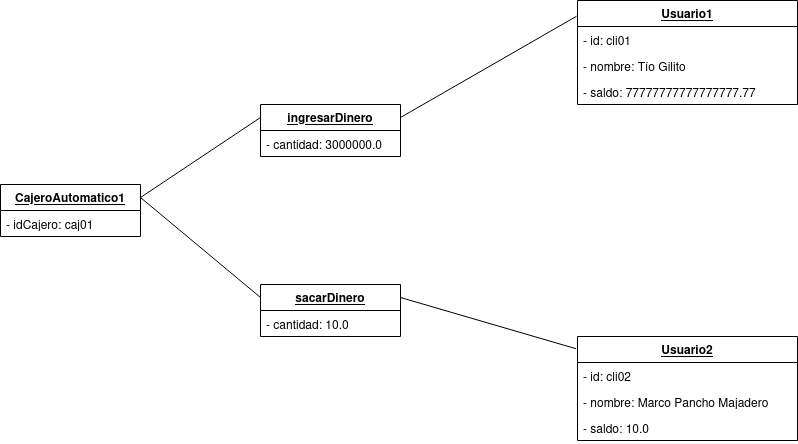

The diagram above was exported from draw.io. Its source (the exported page's mxGraphModel, read from the mxfile embedded in the PNG):
<mxGraphModel dx="881" dy="819" grid="1" gridSize="10" guides="1" tooltips="1" connect="1" arrows="1" fold="1" page="1" pageScale="1" pageWidth="827" pageHeight="1169" math="0" shadow="0">
  <root>
    <mxCell id="0" />
    <mxCell id="1" parent="0" />
    <mxCell id="7Ncsc0BpxfWHSi_nbkLo-17" value="&lt;u&gt;&lt;b&gt;CajeroAutomatico1&lt;/b&gt;&lt;/u&gt;" style="swimlane;fontStyle=0;childLayout=stackLayout;horizontal=1;startSize=26;fillColor=none;horizontalStack=0;resizeParent=1;resizeParentMax=0;resizeLast=0;collapsible=1;marginBottom=0;whiteSpace=wrap;html=1;" vertex="1" parent="1">
      <mxGeometry x="30" y="340" width="140" height="52" as="geometry" />
    </mxCell>
    <mxCell id="7Ncsc0BpxfWHSi_nbkLo-18" value="- idCajero: caj01" style="text;strokeColor=none;fillColor=none;align=left;verticalAlign=top;spacingLeft=4;spacingRight=4;overflow=hidden;rotatable=0;points=[[0,0.5],[1,0.5]];portConstraint=eastwest;whiteSpace=wrap;html=1;" vertex="1" parent="7Ncsc0BpxfWHSi_nbkLo-17">
      <mxGeometry y="26" width="140" height="26" as="geometry" />
    </mxCell>
    <mxCell id="7Ncsc0BpxfWHSi_nbkLo-21" value="&lt;u&gt;&lt;b&gt;Usuario2&lt;/b&gt;&lt;/u&gt;" style="swimlane;fontStyle=0;childLayout=stackLayout;horizontal=1;startSize=26;fillColor=none;horizontalStack=0;resizeParent=1;resizeParentMax=0;resizeLast=0;collapsible=1;marginBottom=0;whiteSpace=wrap;html=1;" vertex="1" parent="1">
      <mxGeometry x="607" y="492" width="220" height="104" as="geometry" />
    </mxCell>
    <mxCell id="7Ncsc0BpxfWHSi_nbkLo-24" value="- id: cli02" style="text;strokeColor=none;fillColor=none;align=left;verticalAlign=top;spacingLeft=4;spacingRight=4;overflow=hidden;rotatable=0;points=[[0,0.5],[1,0.5]];portConstraint=eastwest;whiteSpace=wrap;html=1;" vertex="1" parent="7Ncsc0BpxfWHSi_nbkLo-21">
      <mxGeometry y="26" width="220" height="26" as="geometry" />
    </mxCell>
    <mxCell id="7Ncsc0BpxfWHSi_nbkLo-22" value="- nombre: Marco Pancho Majadero" style="text;strokeColor=none;fillColor=none;align=left;verticalAlign=top;spacingLeft=4;spacingRight=4;overflow=hidden;rotatable=0;points=[[0,0.5],[1,0.5]];portConstraint=eastwest;whiteSpace=wrap;html=1;" vertex="1" parent="7Ncsc0BpxfWHSi_nbkLo-21">
      <mxGeometry y="52" width="220" height="26" as="geometry" />
    </mxCell>
    <mxCell id="7Ncsc0BpxfWHSi_nbkLo-23" value="- saldo: 10.0" style="text;strokeColor=none;fillColor=none;align=left;verticalAlign=top;spacingLeft=4;spacingRight=4;overflow=hidden;rotatable=0;points=[[0,0.5],[1,0.5]];portConstraint=eastwest;whiteSpace=wrap;html=1;" vertex="1" parent="7Ncsc0BpxfWHSi_nbkLo-21">
      <mxGeometry y="78" width="220" height="26" as="geometry" />
    </mxCell>
    <mxCell id="7Ncsc0BpxfWHSi_nbkLo-25" value="&lt;u&gt;&lt;b&gt;ingresarDinero&lt;/b&gt;&lt;/u&gt;" style="swimlane;fontStyle=0;childLayout=stackLayout;horizontal=1;startSize=26;fillColor=none;horizontalStack=0;resizeParent=1;resizeParentMax=0;resizeLast=0;collapsible=1;marginBottom=0;whiteSpace=wrap;html=1;" vertex="1" parent="1">
      <mxGeometry x="290" y="260" width="140" height="52" as="geometry" />
    </mxCell>
    <mxCell id="7Ncsc0BpxfWHSi_nbkLo-26" value="- cantidad: 3000000.0" style="text;strokeColor=none;fillColor=none;align=left;verticalAlign=top;spacingLeft=4;spacingRight=4;overflow=hidden;rotatable=0;points=[[0,0.5],[1,0.5]];portConstraint=eastwest;whiteSpace=wrap;html=1;" vertex="1" parent="7Ncsc0BpxfWHSi_nbkLo-25">
      <mxGeometry y="26" width="140" height="26" as="geometry" />
    </mxCell>
    <mxCell id="7Ncsc0BpxfWHSi_nbkLo-29" value="&lt;u&gt;&lt;b&gt;sacarDinero&lt;/b&gt;&lt;/u&gt;" style="swimlane;fontStyle=0;childLayout=stackLayout;horizontal=1;startSize=26;fillColor=none;horizontalStack=0;resizeParent=1;resizeParentMax=0;resizeLast=0;collapsible=1;marginBottom=0;whiteSpace=wrap;html=1;" vertex="1" parent="1">
      <mxGeometry x="290" y="440" width="140" height="52" as="geometry" />
    </mxCell>
    <mxCell id="7Ncsc0BpxfWHSi_nbkLo-30" value="- cantidad: 10.0" style="text;strokeColor=none;fillColor=none;align=left;verticalAlign=top;spacingLeft=4;spacingRight=4;overflow=hidden;rotatable=0;points=[[0,0.5],[1,0.5]];portConstraint=eastwest;whiteSpace=wrap;html=1;" vertex="1" parent="7Ncsc0BpxfWHSi_nbkLo-29">
      <mxGeometry y="26" width="140" height="26" as="geometry" />
    </mxCell>
    <mxCell id="7Ncsc0BpxfWHSi_nbkLo-31" value="&lt;u&gt;&lt;b&gt;Usuario1&lt;/b&gt;&lt;/u&gt;" style="swimlane;fontStyle=0;childLayout=stackLayout;horizontal=1;startSize=26;fillColor=none;horizontalStack=0;resizeParent=1;resizeParentMax=0;resizeLast=0;collapsible=1;marginBottom=0;whiteSpace=wrap;html=1;" vertex="1" parent="1">
      <mxGeometry x="607" y="156" width="220" height="104" as="geometry" />
    </mxCell>
    <mxCell id="7Ncsc0BpxfWHSi_nbkLo-32" value="- id: cli01" style="text;strokeColor=none;fillColor=none;align=left;verticalAlign=top;spacingLeft=4;spacingRight=4;overflow=hidden;rotatable=0;points=[[0,0.5],[1,0.5]];portConstraint=eastwest;whiteSpace=wrap;html=1;" vertex="1" parent="7Ncsc0BpxfWHSi_nbkLo-31">
      <mxGeometry y="26" width="220" height="26" as="geometry" />
    </mxCell>
    <mxCell id="7Ncsc0BpxfWHSi_nbkLo-33" value="- nombre: Tío Gilito" style="text;strokeColor=none;fillColor=none;align=left;verticalAlign=top;spacingLeft=4;spacingRight=4;overflow=hidden;rotatable=0;points=[[0,0.5],[1,0.5]];portConstraint=eastwest;whiteSpace=wrap;html=1;" vertex="1" parent="7Ncsc0BpxfWHSi_nbkLo-31">
      <mxGeometry y="52" width="220" height="26" as="geometry" />
    </mxCell>
    <mxCell id="7Ncsc0BpxfWHSi_nbkLo-34" value="- saldo: 77777777777777777.77" style="text;strokeColor=none;fillColor=none;align=left;verticalAlign=top;spacingLeft=4;spacingRight=4;overflow=hidden;rotatable=0;points=[[0,0.5],[1,0.5]];portConstraint=eastwest;whiteSpace=wrap;html=1;" vertex="1" parent="7Ncsc0BpxfWHSi_nbkLo-31">
      <mxGeometry y="78" width="220" height="26" as="geometry" />
    </mxCell>
    <mxCell id="7Ncsc0BpxfWHSi_nbkLo-35" value="" style="endArrow=none;html=1;rounded=0;entryX=-0.004;entryY=0.151;entryDx=0;entryDy=0;entryPerimeter=0;exitX=1;exitY=0.25;exitDx=0;exitDy=0;" edge="1" parent="1" source="7Ncsc0BpxfWHSi_nbkLo-25" target="7Ncsc0BpxfWHSi_nbkLo-31">
      <mxGeometry width="50" height="50" relative="1" as="geometry">
        <mxPoint x="320" y="310" as="sourcePoint" />
        <mxPoint x="370" y="260" as="targetPoint" />
      </mxGeometry>
    </mxCell>
    <mxCell id="7Ncsc0BpxfWHSi_nbkLo-36" value="" style="endArrow=none;html=1;rounded=0;entryX=0;entryY=0.25;entryDx=0;entryDy=0;exitX=1;exitY=0.25;exitDx=0;exitDy=0;" edge="1" parent="1" source="7Ncsc0BpxfWHSi_nbkLo-17" target="7Ncsc0BpxfWHSi_nbkLo-25">
      <mxGeometry width="50" height="50" relative="1" as="geometry">
        <mxPoint x="320" y="310" as="sourcePoint" />
        <mxPoint x="370" y="260" as="targetPoint" />
      </mxGeometry>
    </mxCell>
    <mxCell id="7Ncsc0BpxfWHSi_nbkLo-37" value="" style="endArrow=none;html=1;rounded=0;entryX=-0.006;entryY=0.118;entryDx=0;entryDy=0;entryPerimeter=0;exitX=1;exitY=0.25;exitDx=0;exitDy=0;" edge="1" parent="1" source="7Ncsc0BpxfWHSi_nbkLo-29" target="7Ncsc0BpxfWHSi_nbkLo-21">
      <mxGeometry width="50" height="50" relative="1" as="geometry">
        <mxPoint x="420" y="400" as="sourcePoint" />
        <mxPoint x="470" y="350" as="targetPoint" />
      </mxGeometry>
    </mxCell>
    <mxCell id="7Ncsc0BpxfWHSi_nbkLo-38" value="" style="endArrow=none;html=1;rounded=0;entryX=1;entryY=0.25;entryDx=0;entryDy=0;exitX=0;exitY=0.25;exitDx=0;exitDy=0;" edge="1" parent="1" source="7Ncsc0BpxfWHSi_nbkLo-29" target="7Ncsc0BpxfWHSi_nbkLo-17">
      <mxGeometry width="50" height="50" relative="1" as="geometry">
        <mxPoint x="420" y="400" as="sourcePoint" />
        <mxPoint x="470" y="350" as="targetPoint" />
      </mxGeometry>
    </mxCell>
  </root>
</mxGraphModel>